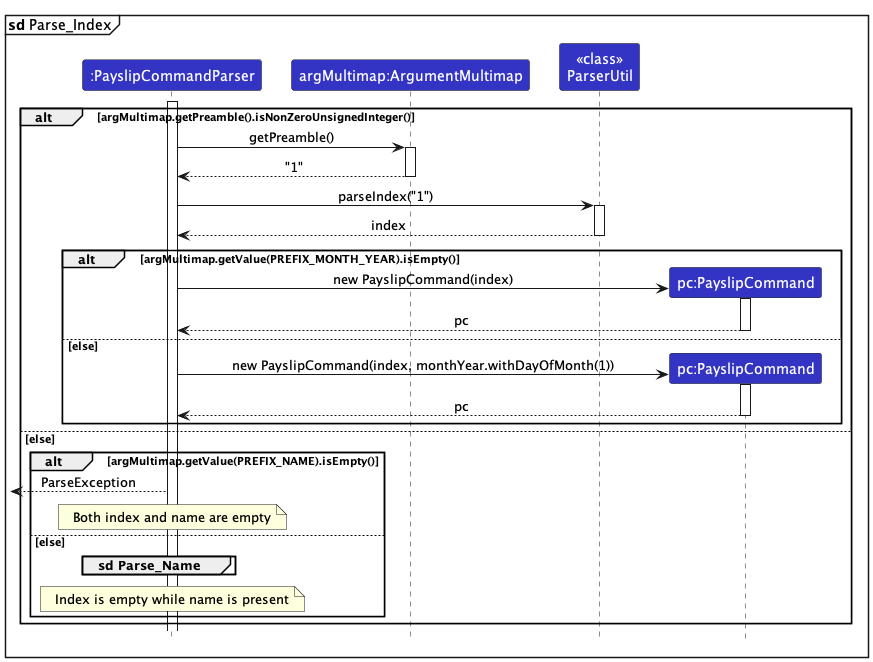

The diagram above was rendered by PlantUML. Its source (embedded in the PNG):
@startuml
!include style.puml
skinparam ArrowFontStyle plain

mainframe **sd** Parse_Index

participant ":PayslipCommandParser" as PayslipCommandParser LOGIC_COLOR
participant "argMultimap:ArgumentMultimap" as ArgMultimap LOGIC_COLOR
participant "<<class>>\nParserUtil" as ParserUtil LOGIC_COLOR
participant "pc:PayslipCommand" as PayslipCommand LOGIC_COLOR

activate PayslipCommandParser

alt argMultimap.getPreamble().isNonZeroUnsignedInteger()
    PayslipCommandParser -> ArgMultimap : getPreamble()
    activate ArgMultimap
    ArgMultimap --> PayslipCommandParser : "1"
    deactivate ArgMultimap
    PayslipCommandParser -> ParserUtil : parseIndex("1")
    activate ParserUtil
    ParserUtil --> PayslipCommandParser : index
    deactivate ParserUtil

    alt argMultimap.getValue(PREFIX_MONTH_YEAR).isEmpty()
        create PayslipCommand
        PayslipCommandParser -> PayslipCommand : new PayslipCommand(index)
        activate PayslipCommand
        PayslipCommand --> PayslipCommandParser : pc
        deactivate PayslipCommand
    else else
        create PayslipCommand
        PayslipCommandParser -> PayslipCommand : new PayslipCommand(index, monthYear.withDayOfMonth(1))
        activate PayslipCommand
        PayslipCommand --> PayslipCommandParser : pc
        deactivate PayslipCommand
    end

else else
    alt argMultimap.getValue(PREFIX_NAME).isEmpty()
    <-- PayslipCommandParser : ParseException
    note over PayslipCommandParser: Both index and name are empty
    else else
    group **sd** Parse_Name
    end
    note over PayslipCommandParser: Index is empty while name is present
    end
end


@enduml